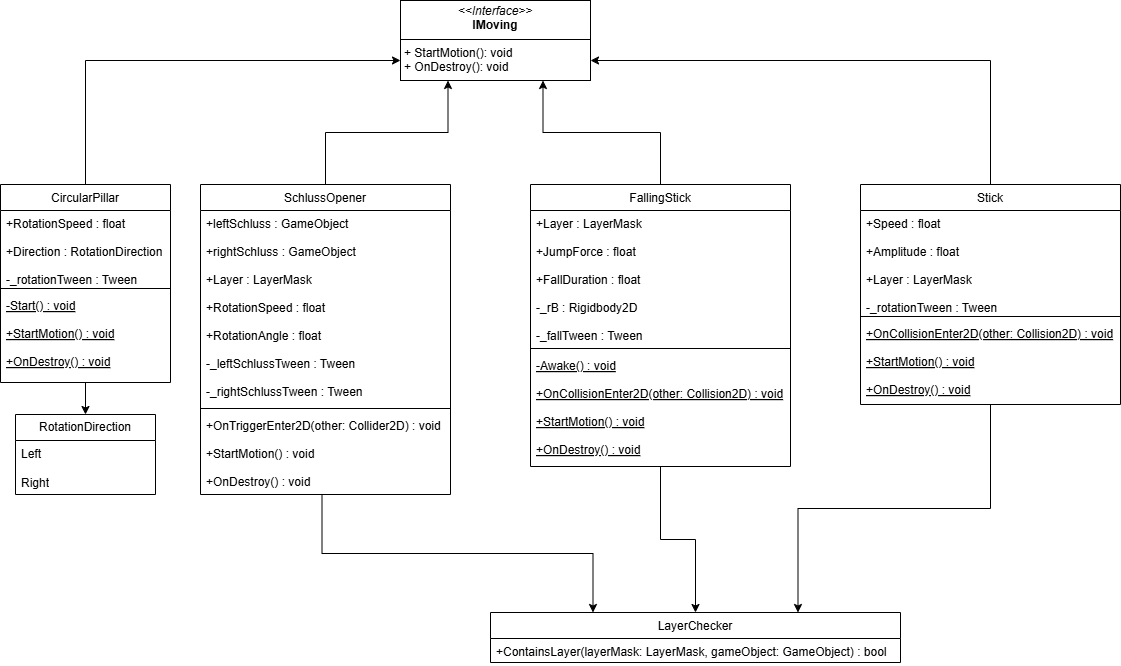

The diagram above was exported from draw.io. Its source (the exported page's mxGraphModel, read from the mxfile embedded in the PNG):
<mxGraphModel dx="1228" dy="1774" grid="1" gridSize="10" guides="1" tooltips="1" connect="1" arrows="1" fold="1" page="1" pageScale="1" pageWidth="827" pageHeight="1169" math="0" shadow="0">
  <root>
    <mxCell id="0" />
    <mxCell id="1" parent="0" />
    <mxCell id="ZKjWHpCe2VKytuv4V5IO-1" value="&lt;p style=&quot;margin:0px;margin-top:4px;text-align:center;&quot;&gt;&lt;i&gt;&amp;lt;&amp;lt;Interface&amp;gt;&amp;gt;&lt;/i&gt;&lt;br&gt;&lt;b&gt;IMoving&lt;/b&gt;&lt;/p&gt;&lt;hr size=&quot;1&quot; style=&quot;border-style:solid;&quot;&gt;&lt;p style=&quot;margin:0px;margin-left:4px;&quot;&gt;+ StartMotion(): void&lt;br&gt;+ OnDestroy(): void&lt;/p&gt;" style="verticalAlign=top;align=left;overflow=fill;html=1;whiteSpace=wrap;" vertex="1" parent="1">
      <mxGeometry x="570" y="-630" width="190" height="80" as="geometry" />
    </mxCell>
    <mxCell id="ZKjWHpCe2VKytuv4V5IO-2" style="edgeStyle=orthogonalEdgeStyle;rounded=0;orthogonalLoop=1;jettySize=auto;html=1;entryX=0;entryY=0.75;entryDx=0;entryDy=0;exitX=0.5;exitY=0;exitDx=0;exitDy=0;" edge="1" parent="1" source="ZKjWHpCe2VKytuv4V5IO-4" target="ZKjWHpCe2VKytuv4V5IO-1">
      <mxGeometry relative="1" as="geometry" />
    </mxCell>
    <mxCell id="ZKjWHpCe2VKytuv4V5IO-3" style="edgeStyle=orthogonalEdgeStyle;rounded=0;orthogonalLoop=1;jettySize=auto;html=1;entryX=0.5;entryY=0;entryDx=0;entryDy=0;" edge="1" parent="1" source="ZKjWHpCe2VKytuv4V5IO-4" target="ZKjWHpCe2VKytuv4V5IO-26">
      <mxGeometry relative="1" as="geometry">
        <mxPoint x="250" y="-198" as="targetPoint" />
      </mxGeometry>
    </mxCell>
    <mxCell id="ZKjWHpCe2VKytuv4V5IO-4" value="CircularPillar" style="swimlane;fontStyle=0;align=center;verticalAlign=top;childLayout=stackLayout;horizontal=1;startSize=26;horizontalStack=0;resizeParent=1;resizeLast=0;collapsible=1;marginBottom=0;rounded=0;shadow=0;strokeWidth=1;" vertex="1" parent="1">
      <mxGeometry x="170" y="-446" width="170" height="198" as="geometry">
        <mxRectangle x="130" y="380" width="160" height="26" as="alternateBounds" />
      </mxGeometry>
    </mxCell>
    <mxCell id="ZKjWHpCe2VKytuv4V5IO-5" value="+RotationSpeed : float&#10;&#10;+Direction : RotationDirection&#10;&#10;-_rotationTween : Tween" style="text;align=left;verticalAlign=top;spacingLeft=4;spacingRight=4;overflow=hidden;rotatable=0;points=[[0,0.5],[1,0.5]];portConstraint=eastwest;" vertex="1" parent="ZKjWHpCe2VKytuv4V5IO-4">
      <mxGeometry y="26" width="170" height="74" as="geometry" />
    </mxCell>
    <mxCell id="ZKjWHpCe2VKytuv4V5IO-6" value="" style="line;html=1;strokeWidth=1;align=left;verticalAlign=middle;spacingTop=-1;spacingLeft=3;spacingRight=3;rotatable=0;labelPosition=right;points=[];portConstraint=eastwest;" vertex="1" parent="ZKjWHpCe2VKytuv4V5IO-4">
      <mxGeometry y="100" width="170" height="8" as="geometry" />
    </mxCell>
    <mxCell id="ZKjWHpCe2VKytuv4V5IO-7" value="-Start() : void&#10;&#10;+StartMotion() : void&#10;&#10;+OnDestroy() : void" style="text;align=left;verticalAlign=top;spacingLeft=4;spacingRight=4;overflow=hidden;rotatable=0;points=[[0,0.5],[1,0.5]];portConstraint=eastwest;fontStyle=4" vertex="1" parent="ZKjWHpCe2VKytuv4V5IO-4">
      <mxGeometry y="108" width="170" height="82" as="geometry" />
    </mxCell>
    <mxCell id="ZKjWHpCe2VKytuv4V5IO-8" style="edgeStyle=orthogonalEdgeStyle;rounded=0;orthogonalLoop=1;jettySize=auto;html=1;entryX=0.25;entryY=1;entryDx=0;entryDy=0;" edge="1" parent="1" source="ZKjWHpCe2VKytuv4V5IO-10" target="ZKjWHpCe2VKytuv4V5IO-1">
      <mxGeometry relative="1" as="geometry" />
    </mxCell>
    <mxCell id="ZKjWHpCe2VKytuv4V5IO-9" style="edgeStyle=orthogonalEdgeStyle;rounded=0;orthogonalLoop=1;jettySize=auto;html=1;entryX=0.25;entryY=0;entryDx=0;entryDy=0;fontFamily=Helvetica;fontSize=12;fontColor=default;exitX=0.486;exitY=1.003;exitDx=0;exitDy=0;exitPerimeter=0;" edge="1" parent="1" source="ZKjWHpCe2VKytuv4V5IO-13" target="ZKjWHpCe2VKytuv4V5IO-28">
      <mxGeometry relative="1" as="geometry" />
    </mxCell>
    <mxCell id="ZKjWHpCe2VKytuv4V5IO-10" value="SchlussOpener" style="swimlane;fontStyle=0;align=center;verticalAlign=top;childLayout=stackLayout;horizontal=1;startSize=26;horizontalStack=0;resizeParent=1;resizeLast=0;collapsible=1;marginBottom=0;rounded=0;shadow=0;strokeWidth=1;" vertex="1" parent="1">
      <mxGeometry x="370" y="-446" width="250" height="310" as="geometry">
        <mxRectangle x="130" y="380" width="160" height="26" as="alternateBounds" />
      </mxGeometry>
    </mxCell>
    <mxCell id="ZKjWHpCe2VKytuv4V5IO-11" value="+leftSchluss : GameObject&#10;&#10;+rightSchluss : GameObject&#10;&#10;+Layer : LayerMask&#10;&#10;+RotationSpeed : float&#10;&#10;+RotationAngle : float&#10;&#10;-_leftSchlussTween : Tween&#10;&#10;-_rightSchlussTween : Tween" style="text;align=left;verticalAlign=top;spacingLeft=4;spacingRight=4;overflow=hidden;rotatable=0;points=[[0,0.5],[1,0.5]];portConstraint=eastwest;" vertex="1" parent="ZKjWHpCe2VKytuv4V5IO-10">
      <mxGeometry y="26" width="250" height="194" as="geometry" />
    </mxCell>
    <mxCell id="ZKjWHpCe2VKytuv4V5IO-12" value="" style="line;html=1;strokeWidth=1;align=left;verticalAlign=middle;spacingTop=-1;spacingLeft=3;spacingRight=3;rotatable=0;labelPosition=right;points=[];portConstraint=eastwest;" vertex="1" parent="ZKjWHpCe2VKytuv4V5IO-10">
      <mxGeometry y="220" width="250" height="8" as="geometry" />
    </mxCell>
    <mxCell id="ZKjWHpCe2VKytuv4V5IO-13" value="+OnTriggerEnter2D(other: Collider2D) : void&#10;&#10;+StartMotion() : void&#10;&#10;+OnDestroy() : void" style="text;align=left;verticalAlign=top;spacingLeft=4;spacingRight=4;overflow=hidden;rotatable=0;points=[[0,0.5],[1,0.5]];portConstraint=eastwest;" vertex="1" parent="ZKjWHpCe2VKytuv4V5IO-10">
      <mxGeometry y="228" width="250" height="82" as="geometry" />
    </mxCell>
    <mxCell id="ZKjWHpCe2VKytuv4V5IO-14" style="edgeStyle=orthogonalEdgeStyle;rounded=0;orthogonalLoop=1;jettySize=auto;html=1;entryX=0.75;entryY=1;entryDx=0;entryDy=0;" edge="1" parent="1" source="ZKjWHpCe2VKytuv4V5IO-16" target="ZKjWHpCe2VKytuv4V5IO-1">
      <mxGeometry relative="1" as="geometry" />
    </mxCell>
    <mxCell id="ZKjWHpCe2VKytuv4V5IO-15" style="edgeStyle=orthogonalEdgeStyle;rounded=0;orthogonalLoop=1;jettySize=auto;html=1;fontFamily=Helvetica;fontSize=12;fontColor=default;" edge="1" parent="1" source="ZKjWHpCe2VKytuv4V5IO-16" target="ZKjWHpCe2VKytuv4V5IO-28">
      <mxGeometry relative="1" as="geometry" />
    </mxCell>
    <mxCell id="ZKjWHpCe2VKytuv4V5IO-16" value="FallingStick" style="swimlane;fontStyle=0;align=center;verticalAlign=top;childLayout=stackLayout;horizontal=1;startSize=26;horizontalStack=0;resizeParent=1;resizeLast=0;collapsible=1;marginBottom=0;rounded=0;shadow=0;strokeWidth=1;" vertex="1" parent="1">
      <mxGeometry x="700" y="-446" width="260" height="282" as="geometry">
        <mxRectangle x="130" y="380" width="160" height="26" as="alternateBounds" />
      </mxGeometry>
    </mxCell>
    <mxCell id="ZKjWHpCe2VKytuv4V5IO-17" value="+Layer : LayerMask&#10;&#10;+JumpForce : float&#10;&#10;+FallDuration : float&#10;&#10;-_rB : Rigidbody2D&#10;&#10;-_fallTween : Tween" style="text;align=left;verticalAlign=top;spacingLeft=4;spacingRight=4;overflow=hidden;rotatable=0;points=[[0,0.5],[1,0.5]];portConstraint=eastwest;" vertex="1" parent="ZKjWHpCe2VKytuv4V5IO-16">
      <mxGeometry y="26" width="260" height="134" as="geometry" />
    </mxCell>
    <mxCell id="ZKjWHpCe2VKytuv4V5IO-18" value="" style="line;html=1;strokeWidth=1;align=left;verticalAlign=middle;spacingTop=-1;spacingLeft=3;spacingRight=3;rotatable=0;labelPosition=right;points=[];portConstraint=eastwest;" vertex="1" parent="ZKjWHpCe2VKytuv4V5IO-16">
      <mxGeometry y="160" width="260" height="8" as="geometry" />
    </mxCell>
    <mxCell id="ZKjWHpCe2VKytuv4V5IO-19" value="-Awake() : void&#10;&#10;+OnCollisionEnter2D(other: Collision2D) : void&#10;&#10;+StartMotion() : void&#10;&#10;+OnDestroy() : void" style="text;align=left;verticalAlign=top;spacingLeft=4;spacingRight=4;overflow=hidden;rotatable=0;points=[[0,0.5],[1,0.5]];portConstraint=eastwest;fontStyle=4" vertex="1" parent="ZKjWHpCe2VKytuv4V5IO-16">
      <mxGeometry y="168" width="260" height="112" as="geometry" />
    </mxCell>
    <mxCell id="ZKjWHpCe2VKytuv4V5IO-20" style="edgeStyle=orthogonalEdgeStyle;rounded=0;orthogonalLoop=1;jettySize=auto;html=1;entryX=1;entryY=0.75;entryDx=0;entryDy=0;exitX=0.5;exitY=0;exitDx=0;exitDy=0;" edge="1" parent="1" source="ZKjWHpCe2VKytuv4V5IO-22" target="ZKjWHpCe2VKytuv4V5IO-1">
      <mxGeometry relative="1" as="geometry" />
    </mxCell>
    <mxCell id="ZKjWHpCe2VKytuv4V5IO-21" style="edgeStyle=orthogonalEdgeStyle;rounded=0;orthogonalLoop=1;jettySize=auto;html=1;entryX=0.75;entryY=0;entryDx=0;entryDy=0;fontFamily=Helvetica;fontSize=12;fontColor=default;" edge="1" parent="1" source="ZKjWHpCe2VKytuv4V5IO-22" target="ZKjWHpCe2VKytuv4V5IO-28">
      <mxGeometry relative="1" as="geometry" />
    </mxCell>
    <mxCell id="ZKjWHpCe2VKytuv4V5IO-22" value="Stick" style="swimlane;fontStyle=0;align=center;verticalAlign=top;childLayout=stackLayout;horizontal=1;startSize=26;horizontalStack=0;resizeParent=1;resizeLast=0;collapsible=1;marginBottom=0;rounded=0;shadow=0;strokeWidth=1;" vertex="1" parent="1">
      <mxGeometry x="1030" y="-446" width="260" height="220" as="geometry">
        <mxRectangle x="130" y="380" width="160" height="26" as="alternateBounds" />
      </mxGeometry>
    </mxCell>
    <mxCell id="ZKjWHpCe2VKytuv4V5IO-23" value="+Speed : float&#10;&#10;+Amplitude : float&#10;&#10;+Layer : LayerMask&#10;&#10;-_rotationTween : Tween" style="text;align=left;verticalAlign=top;spacingLeft=4;spacingRight=4;overflow=hidden;rotatable=0;points=[[0,0.5],[1,0.5]];portConstraint=eastwest;" vertex="1" parent="ZKjWHpCe2VKytuv4V5IO-22">
      <mxGeometry y="26" width="260" height="102" as="geometry" />
    </mxCell>
    <mxCell id="ZKjWHpCe2VKytuv4V5IO-24" value="" style="line;html=1;strokeWidth=1;align=left;verticalAlign=middle;spacingTop=-1;spacingLeft=3;spacingRight=3;rotatable=0;labelPosition=right;points=[];portConstraint=eastwest;" vertex="1" parent="ZKjWHpCe2VKytuv4V5IO-22">
      <mxGeometry y="128" width="260" height="8" as="geometry" />
    </mxCell>
    <mxCell id="ZKjWHpCe2VKytuv4V5IO-25" value="+OnCollisionEnter2D(other: Collision2D) : void&#10;&#10;+StartMotion() : void&#10;&#10;+OnDestroy() : void" style="text;align=left;verticalAlign=top;spacingLeft=4;spacingRight=4;overflow=hidden;rotatable=0;points=[[0,0.5],[1,0.5]];portConstraint=eastwest;fontStyle=4" vertex="1" parent="ZKjWHpCe2VKytuv4V5IO-22">
      <mxGeometry y="136" width="260" height="84" as="geometry" />
    </mxCell>
    <mxCell id="ZKjWHpCe2VKytuv4V5IO-26" value="RotationDirection" style="swimlane;fontStyle=0;childLayout=stackLayout;horizontal=1;startSize=26;fillColor=none;horizontalStack=0;resizeParent=1;resizeParentMax=0;resizeLast=0;collapsible=1;marginBottom=0;whiteSpace=wrap;html=1;" vertex="1" parent="1">
      <mxGeometry x="185" y="-216" width="140" height="80" as="geometry" />
    </mxCell>
    <mxCell id="ZKjWHpCe2VKytuv4V5IO-27" value="&lt;div&gt;Left&lt;/div&gt;&lt;div&gt;&lt;br&gt;&lt;/div&gt;&lt;div&gt;Right&lt;/div&gt;" style="text;strokeColor=none;fillColor=none;align=left;verticalAlign=top;spacingLeft=4;spacingRight=4;overflow=hidden;rotatable=0;points=[[0,0.5],[1,0.5]];portConstraint=eastwest;whiteSpace=wrap;html=1;" vertex="1" parent="ZKjWHpCe2VKytuv4V5IO-26">
      <mxGeometry y="26" width="140" height="54" as="geometry" />
    </mxCell>
    <mxCell id="ZKjWHpCe2VKytuv4V5IO-28" value="LayerChecker" style="swimlane;fontStyle=0;childLayout=stackLayout;horizontal=1;startSize=26;fillColor=none;horizontalStack=0;resizeParent=1;resizeParentMax=0;resizeLast=0;collapsible=1;marginBottom=0;whiteSpace=wrap;html=1;align=center;verticalAlign=top;spacingLeft=4;spacingRight=4;fontFamily=Helvetica;fontSize=12;fontColor=default;" vertex="1" parent="1">
      <mxGeometry x="660" y="-18" width="410" height="50" as="geometry" />
    </mxCell>
    <mxCell id="ZKjWHpCe2VKytuv4V5IO-29" value="+ContainsLayer(layerMask: LayerMask, gameObject: GameObject) : bool" style="text;strokeColor=none;fillColor=none;align=left;verticalAlign=top;spacingLeft=4;spacingRight=4;overflow=hidden;rotatable=0;points=[[0,0.5],[1,0.5]];portConstraint=eastwest;whiteSpace=wrap;html=1;fontFamily=Helvetica;fontSize=12;fontColor=default;" vertex="1" parent="ZKjWHpCe2VKytuv4V5IO-28">
      <mxGeometry y="26" width="410" height="24" as="geometry" />
    </mxCell>
  </root>
</mxGraphModel>